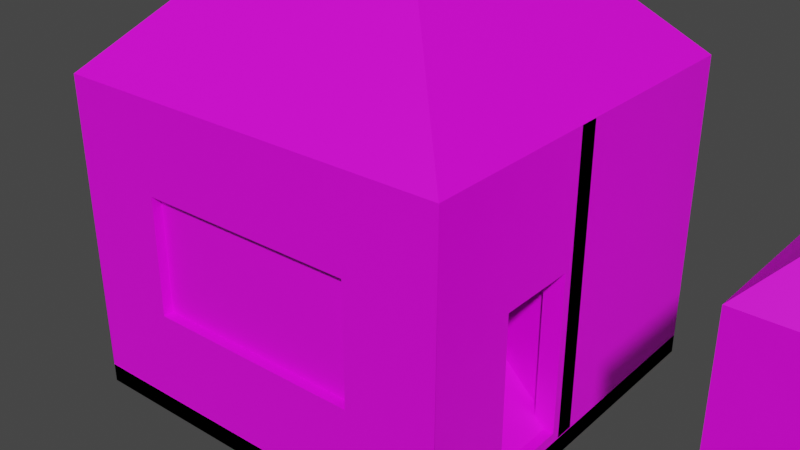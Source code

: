 # Source: 2Houses.blend  (saved by Blender 3.0.42; exported with 4.5.12 LTS)
import bpy
from mathutils import Matrix  # noqa: F401  (used for matrix-valued properties, if any)

bpy.ops.wm.read_factory_settings(use_empty=True)
scene = bpy.context.scene
scene.name = 'Scene'

# ---- collections
col_village_instance = bpy.data.collections.new('Village-Instance'); scene.collection.children.link(col_village_instance)
col_house_instance = bpy.data.collections.new('House-Instance'); col_village_instance.children.link(col_house_instance)
col_floor_instance = bpy.data.collections.new('Floor-Instance'); col_village_instance.children.link(col_floor_instance)
col_wall_instance = bpy.data.collections.new('Wall-Instance'); col_village_instance.children.link(col_wall_instance)
col_door_instance = bpy.data.collections.new('Door-Instance'); col_village_instance.children.link(col_door_instance)
col_roof_instance = bpy.data.collections.new('Roof-Instance'); col_village_instance.children.link(col_roof_instance)

# ---- images (referenced by path relative to the original .blend; pixels are not part of the script)
import os
ASSET_DIR = os.environ.get("B2B_ASSET_DIR", "")  # directory of the original .blend (textures are referenced by path, not embedded)
HERE = os.path.dirname(os.path.abspath(__file__))  # packed textures are extracted next to this script under _unpacked/

def load_image(name, relpath, width, height, colorspace="sRGB"):
    """Load a texture the original file referenced (path relative to the .blend, or extracted next to this script)."""
    p = next((c for c in (os.path.join(HERE, relpath), os.path.join(ASSET_DIR, relpath)) if relpath and os.path.exists(c)), "")
    if p:
        img = bpy.data.images.load(p, check_existing=True)
        img.name = name
    else:  # same state as the original file: an image datablock whose file is absent (Cycles renders it pink)
        img = bpy.data.images.new(name, width, height)
        img.source = "FILE"
        img.filepath = "//" + (relpath or name)
    img.colorspace_settings.name = colorspace
    return img
img_floortexture_png = load_image('FloorTexture.png', 'textures/FloorTexture.png', 1024, 1024, 'sRGB')
img_walltexture_png = load_image('WallTexture.png', 'textures/WallTexture.png', 1024, 1024, 'sRGB')
img_rooftexture_png = load_image('RoofTexture.png', 'textures/RoofTexture.png', 1024, 1024, 'sRGB')

# ---- materials (node trees are filled in below, after node groups)
mat_floormaterial = bpy.data.materials.new('FloorMaterial')
mat_floormaterial.use_transparent_shadow = False
mat_walltexture = bpy.data.materials.new('WallTexture')
mat_walltexture.use_transparent_shadow = False
mat_roofmaterial = bpy.data.materials.new('RoofMaterial')
mat_roofmaterial.use_transparent_shadow = False

# ---- material node trees
mat_floormaterial.use_nodes = True; mat_floormaterial.node_tree.nodes.clear()
_N = mat_floormaterial.node_tree.nodes; _L = mat_floormaterial.node_tree.links
n0 = _N.new('ShaderNodeBsdfPrincipled'); n0.name = 'Principled BSDF'; n0.location = (10, 300)
n0.distribution = 'GGX'
n0.subsurface_method = 'RANDOM_WALK_SKIN'
n0.inputs[3].default_value = 1.45
n0.inputs[27].default_value = (0.0, 0.0, 0.0, 1.0)
n0.inputs[28].default_value = 1.0
n1 = _N.new('ShaderNodeOutputMaterial'); n1.name = 'Material Output'; n1.location = (320, 270)
n2 = _N.new('ShaderNodeTexImage'); n2.name = 'Image Texture'; n2.location = (-440, 210)
n2.label = 'BASE COLOR'
n2.image = img_floortexture_png
_L.new(n0.outputs[0], n1.inputs[0])
_L.new(n2.outputs[0], n0.inputs[0])
n1.is_active_output = True
mat_walltexture.use_nodes = True; mat_walltexture.node_tree.nodes.clear()
_N = mat_walltexture.node_tree.nodes; _L = mat_walltexture.node_tree.links
n0 = _N.new('ShaderNodeBsdfPrincipled'); n0.name = 'Principled BSDF'; n0.location = (10, 300)
n0.distribution = 'GGX'
n0.subsurface_method = 'RANDOM_WALK_SKIN'
n0.inputs[3].default_value = 1.45
n0.inputs[27].default_value = (0.0, 0.0, 0.0, 1.0)
n0.inputs[28].default_value = 1.0
n1 = _N.new('ShaderNodeOutputMaterial'); n1.name = 'Material Output'; n1.location = (300, 300)
n2 = _N.new('ShaderNodeTexImage'); n2.name = 'Image Texture'; n2.location = (-280, 280)
n2.image = img_walltexture_png
_L.new(n0.outputs[0], n1.inputs[0])
_L.new(n2.outputs[0], n0.inputs[0])
n1.is_active_output = True
mat_roofmaterial.use_nodes = True; mat_roofmaterial.node_tree.nodes.clear()
_N = mat_roofmaterial.node_tree.nodes; _L = mat_roofmaterial.node_tree.links
n0 = _N.new('ShaderNodeBsdfPrincipled'); n0.name = 'Principled BSDF'; n0.location = (10, 300)
n0.distribution = 'GGX'
n0.subsurface_method = 'RANDOM_WALK_SKIN'
n0.inputs[3].default_value = 1.45
n0.inputs[27].default_value = (0.0, 0.0, 0.0, 1.0)
n0.inputs[28].default_value = 1.0
n1 = _N.new('ShaderNodeOutputMaterial'); n1.name = 'Material Output'; n1.location = (300, 300)
n2 = _N.new('ShaderNodeTexImage'); n2.name = 'Image Texture'; n2.location = (-280, 280)
n2.image = img_rooftexture_png
_L.new(n0.outputs[0], n1.inputs[0])
_L.new(n2.outputs[0], n0.inputs[0])
n1.is_active_output = True

# ---- world
world_world = bpy.data.worlds.new('World'); scene.world = world_world
world_world.use_nodes = True; world_world.node_tree.nodes.clear()
_N = world_world.node_tree.nodes; _L = world_world.node_tree.links
n0 = _N.new('ShaderNodeOutputWorld'); n0.name = 'World Output'; n0.location = (300, 300)
n1 = _N.new('ShaderNodeBackground'); n1.name = 'Background'; n1.location = (10, 300)
n1.inputs[0].default_value = (0.05088, 0.05088, 0.05088, 1.0)
_L.new(n1.outputs[0], n0.inputs[0])
n0.is_active_output = True
world_world.color = (0.05088, 0.05088, 0.05088)
world_world.use_sun_shadow = False
world_world.sun_shadow_jitter_overblur = 0.0

# ---- meshes
me_floor_001 = bpy.data.meshes.new('Floor.001')
me_floor_001.from_pydata([(-1.0, -1.0, -0.1), (-1.0, -1.0, -0.1), (-1.0, -1.0, -0.1), (-1.0, -1.0, 0.0), (-1.0, -1.0, 0.0), (-1.0, 1.0, -0.1), (-1.0, 1.0, -0.1), (-1.0, 1.0, -0.1), (-1.0, 1.0, -0.1), (-1.0, 1.0, 0.0), (-1.0, 1.0, 0.0), (1.0, -1.0, -0.1), (1.0, -1.0, -0.1), (1.0, -1.0, -0.1), (1.0, -1.0, 0.0), (1.0, -1.0, 0.0), (1.0, 1.0, -0.1), (1.0, 1.0, -0.1), (1.0, 1.0, -0.1), (1.0, 1.0, 0.0), (1.0, 1.0, 0.0), (-1.0, -1.0, 0.0), (-1.0, 1.0, 0.0), (1.0, -1.0, 0.0), (1.0, 1.0, 0.0)], [], [(3, 5, 0), (10, 17, 8), (20, 13, 18), (14, 2, 12), (16, 1, 7), (3, 9, 6), (10, 19, 17), (20, 15, 13), (14, 4, 2), (16, 11, 1), (22, 23, 24), (22, 21, 23)])
_uv = me_floor_001.uv_layers.new(name='UVMap')
_uv.uv.foreach_set('vector', [0.02089, 0.2727, 0.0221, 0.008942, 0.2463, 0.005438, 0.02089, 0.2727, 0.2475, 0.008942, 0.007821, 0.01595, 0.2573, 0.2692, 0.01762, 0.008942, 0.2475, 0.008942, 0.2573, 0.2622, 0.2463, 0.005438, 0.009036, 0.01245, 0.009036, 0.001304, 0.2593, 0.2698, 0.01109, 0.2851, 0.02089, 0.2727, 0.0221, 0.006379, 0.254, 0.008942, 0.02089, 0.2727, 0.2573, 0.2692, 0.2475, 0.008942, 0.2573, 0.2692, 0.03068, 0.2727, 0.01762, 0.008942, 0.2573, 0.2622, 0.02089, 0.2727, 0.2463, 0.005438, 0.009036, 0.001304, 0.2442, 0.003504, 0.2593, 0.2698, 9.66e-05, 0.3242, 0.932, 0.9999, 9.653e-05, 0.9999, 9.66e-05, 0.3242, 0.932, 0.3242, 0.932, 0.9999])
me_floor_001.materials.append(mat_floormaterial)
me_floor_001.use_remesh_fix_poles = True
me_floor_001.use_remesh_preserve_attributes = False
me_floor_001.update()
me_floor_001.normals_split_custom_set([tuple(v) for v in zip(*[iter([-1.0, 0.0, 0.0, -1.0, 0.0, 0.0, -1.0, 0.0, 0.0, 0.0, 1.0, 0.0, 0.0, 1.0, 0.0, 0.0, 1.0, 0.0, 1.0, 0.0, 0.0, 1.0, 0.0, 0.0, 1.0, 0.0, 0.0, 0.0, -1.0, 0.0, 0.0, -1.0, 0.0, 0.0, -1.0, 0.0, 0.0, 0.0, -1.0, 0.0, 0.0, -1.0, 0.0, 0.0, -1.0, -1.0, 0.0, 0.0, -1.0, 0.0, 0.0, -1.0, 0.0, 0.0, 0.0, 1.0, 0.0, 0.0, 1.0, 0.0, 0.0, 1.0, 0.0, 1.0, 0.0, 0.0, 1.0, 0.0, 0.0, 1.0, 0.0, 0.0, 0.0, -1.0, 0.0, 0.0, -1.0, 0.0, 0.0, -1.0, 0.0, 0.0, 0.0, -1.0, 0.0, 0.0, -1.0, 0.0, 0.0, -1.0, 0.0, 0.0, 1.0, 0.0, 0.0, 1.0, 0.0, 0.0, 1.0, 0.0, 0.0, 1.0, 0.0, 0.0, 1.0, 0.0, 0.0, 1.0])] * 3)])
me_cube_001 = bpy.data.meshes.new('Cube.001')
me_cube_001.from_pydata([(-0.5494, -0.1, 0.4506), (-0.5494, -0.1, 1.049), (-1.0, 0.0, 0.0), (-1.0, 0.0, 1.5), (0.5513, -0.1, 0.4506), (0.5494, -0.1, 1.049), (0.9973, -0.01057, 0.008166), (1.0, 0.0, 1.5), (-1.0, 0.0, 1.5), (-1.0, 0.0, 0.0), (1.0, 0.001491, -0.00272), (1.0, 0.0, 1.5), (-1.0, 0.0, 1.5), (-1.0, 0.0, 0.0), (1.0, 0.0, 0.0), (1.0, 0.0, 1.5), (-1.0, 0.0, 1.5), (-1.0, 0.0, 0.0), (1.0, 0.0, 0.0), (1.0, 0.0, 1.5), (-0.5494, 0.0, 1.049), (-0.5494, 0.0, 0.4506), (0.5513, 0.002033, 0.4506), (0.5494, 0.0, 1.049), (-1.0, -0.1, 0.0), (-1.0, -0.1, 1.5), (1.0, -0.1, 1.5), (1.0, -0.1, 0.0), (-1.0, 0.0, 1.5), (-1.0, 0.0, 0.0), (1.0, 0.0, 0.0), (1.0, 0.0, 1.5), (0.5513, -0.04898, 0.4506), (0.5494, -0.05, 1.049), (-0.5494, -0.05, 1.049), (-0.5494, -0.05, 0.4506)], [], [(25, 9, 24), (3, 19, 16), (11, 27, 10), (9, 27, 24), (8, 26, 11), (12, 9, 8), (13, 10, 9), (15, 8, 11), (14, 11, 10), (3, 13, 12), (2, 14, 13), (7, 12, 15), (6, 15, 14), (17, 28, 29), (2, 16, 17), (7, 18, 19), (6, 17, 18), (19, 30, 31), (18, 29, 30), (16, 31, 28), (25, 24, 1), (29, 28, 21), (4, 33, 23), (1, 35, 21), (1, 33, 5), (4, 35, 0), (25, 8, 9), (11, 26, 27), (9, 10, 27), (8, 25, 26), (13, 14, 10), (14, 15, 11), (22, 31, 30), (23, 32, 4), (21, 34, 1), (34, 23, 1), (32, 21, 4), (32, 35, 33), (33, 35, 34), (27, 26, 4), (3, 7, 19), (12, 13, 9), (15, 12, 8), (3, 2, 13), (2, 6, 14), (7, 3, 12), (6, 7, 15), (17, 16, 28), (2, 3, 16), (7, 6, 18), (6, 2, 17), (19, 18, 30), (18, 17, 29), (16, 19, 31), (24, 27, 0), (1, 5, 25), (24, 0, 1), (28, 31, 20), (21, 30, 29), (28, 20, 21), (4, 5, 33), (1, 0, 35), (1, 23, 33), (4, 21, 35), (23, 20, 31), (30, 21, 22), (22, 23, 31), (23, 22, 32), (21, 20, 34), (34, 20, 23), (32, 22, 21), (26, 25, 5), (4, 0, 27), (26, 5, 4)])
_uv = me_cube_001.uv_layers.new(name='UVMap')
_uv.uv.foreach_set('vector', [0.8788, 0.41, 0.8788, 0.41, 0.8788, 0.41, 0.625, 0.25, 0.625, 0.5, 0.625, 0.25, 0.8512, 0.4429, 0.8512, 0.4429, 0.8512, 0.4429, 0.8512, 0.4429, 0.8512, 0.4429, 0.8512, 0.4429, 0.8512, 0.4429, 0.8512, 0.4429, 0.8512, 0.4429, 0.0, 0.0, 0.0, 0.0, 0.0, 0.0, 0.375, 0.25, 0.375, 0.5, 0.375, 0.25, 0.625, 0.5, 0.625, 0.25, 0.625, 0.5, 0.0, 0.0, 0.0, 0.0, 0.0, 0.0, 0.625, 0.25, 0.375, 0.25, 0.625, 0.25, 0.375, 0.25, 0.375, 0.5, 0.375, 0.25, 0.625, 0.5, 0.625, 0.25, 0.625, 0.5, 0.375, 0.5, 0.625, 0.5, 0.375, 0.5, 0.0, 0.0, 0.0, 0.0, 0.0, 0.0, 0.375, 0.25, 0.625, 0.25, 0.375, 0.25, 0.625, 0.5, 0.375, 0.5, 0.625, 0.5, 0.375, 0.5, 0.375, 0.25, 0.375, 0.5, 0.0, 0.0, 0.0, 0.0, 0.0, 0.0, 0.375, 0.5, 0.375, 0.25, 0.375, 0.5, 0.625, 0.25, 0.625, 0.5, 0.625, 0.25, 0.6491, 0.5177, 0.1381, 0.5177, 0.4956, 0.4026, 0.5681, 0.9925, 0.5681, 0.561, 0.664, 0.8629, 0.4298, 0.366, 0.6006, 0.4316, 0.429, 0.1643, 0.1165, 0.32, 0.4232, 0.04212, 0.7773, 0.502, 0.2603, 0.4523, 0.4802, 0.3816, 0.5499, 0.4437, 0.4298, 0.366, 0.4232, 0.04212, 0.07439, 0.1465, 0.8788, 0.41, 0.8788, 0.41, 0.8788, 0.41, 0.8512, 0.4429, 0.8512, 0.4429, 0.8512, 0.4429, 0.8512, 0.4429, 0.8512, 0.4429, 0.8512, 0.4429, 0.8512, 0.4429, 0.8512, 0.4429, 0.8512, 0.4429, 0.375, 0.25, 0.375, 0.5, 0.375, 0.5, 0.0, 0.0, 0.0, 0.0, 0.0, 0.0, 0.8979, 0.8629, 0.9938, 0.561, 0.9938, 0.9925, 0.429, 0.1643, 0.7435, 0.06368, 0.4298, 0.366, 0.7773, 0.502, 0.1596, 0.4829, 0.1165, 0.32, 0.1584, 0.2012, 0.6438, 0.1602, 0.2603, 0.4523, 0.7435, 0.06368, 0.7773, 0.502, 0.4298, 0.366, 0.09839, 0.9991, 0.09839, 0.5674, 0.5319, 0.9991, 0.5319, 0.9991, 0.09839, 0.5674, 0.5319, 0.5674, 0.1381, 0.006684, 0.6491, 0.006684, 0.2916, 0.1218, 0.625, 0.25, 0.625, 0.5, 0.625, 0.5, 0.0, 0.0, 0.0, 0.0, 0.0, 0.0, 0.625, 0.5, 0.625, 0.25, 0.625, 0.25, 0.625, 0.25, 0.375, 0.25, 0.375, 0.25, 0.375, 0.25, 0.375, 0.5, 0.375, 0.5, 0.625, 0.5, 0.625, 0.25, 0.625, 0.25, 0.375, 0.5, 0.625, 0.5, 0.625, 0.5, 0.0, 0.0, 0.0, 0.0, 0.0, 0.0, 0.375, 0.25, 0.625, 0.25, 0.625, 0.25, 0.625, 0.5, 0.375, 0.5, 0.375, 0.5, 0.375, 0.5, 0.375, 0.25, 0.375, 0.25, 0.0, 0.0, 0.0, 0.0, 0.0, 0.0, 0.375, 0.5, 0.375, 0.25, 0.375, 0.25, 0.625, 0.25, 0.625, 0.5, 0.625, 0.5, 0.1381, 0.5177, 0.1381, 0.006684, 0.2916, 0.4026, 0.4956, 0.4026, 0.4956, 0.1218, 0.6491, 0.5177, 0.1381, 0.5177, 0.2916, 0.4026, 0.4956, 0.4026, 0.5681, 0.561, 0.9938, 0.561, 0.664, 0.6906, 0.664, 0.8629, 0.9938, 0.9925, 0.5681, 0.9925, 0.5681, 0.561, 0.664, 0.6906, 0.664, 0.8629, 0.4298, 0.366, 0.6006, 0.4316, 0.6006, 0.4316, 0.1165, 0.32, 0.07439, 0.1465, 0.4232, 0.04212, 0.2603, 0.4523, 0.6438, 0.1602, 0.4802, 0.3816, 0.4298, 0.366, 0.7773, 0.502, 0.4232, 0.04212, 0.8979, 0.6906, 0.664, 0.6906, 0.9938, 0.561, 0.9938, 0.9925, 0.664, 0.8629, 0.8979, 0.8629, 0.8979, 0.8629, 0.8979, 0.6906, 0.9938, 0.561, 0.429, 0.1643, 0.6228, 0.05018, 0.7435, 0.06368, 0.7773, 0.502, 0.7336, 0.4622, 0.1596, 0.4829, 0.1584, 0.2012, 0.1021, 0.06605, 0.6438, 0.1602, 0.7435, 0.06368, 0.6228, 0.05018, 0.7773, 0.502, 0.6491, 0.006684, 0.6491, 0.5177, 0.4956, 0.1218, 0.2916, 0.1218, 0.2916, 0.4026, 0.1381, 0.006684, 0.6491, 0.006684, 0.4956, 0.1218, 0.2916, 0.1218])
me_cube_001.materials.append(mat_walltexture)
me_cube_001.use_remesh_fix_poles = True
me_cube_001.use_remesh_preserve_attributes = False
me_cube_001.update()
me_cube_005 = bpy.data.meshes.new('Cube.005')
me_cube_005.from_pydata([(0.1432, -0.1, 0.0492), (0.1432, -0.1, 0.8643), (-1.0, 0.0, 0.0), (-1.0, 0.0, 1.5), (0.5513, -0.1, 0.0492), (0.5494, -0.1, 0.8643), (0.9973, -0.01057, 0.008166), (1.0, 0.0, 1.5), (-1.0, 0.0, 1.5), (-1.0, 0.0, 0.0), (1.0, 0.001491, -0.00272), (1.0, 0.0, 1.5), (-1.0, 0.0, 1.5), (-1.0, 0.0, 0.0), (1.0, 0.0, 0.0), (1.0, 0.0, 1.5), (-1.0, 0.0, 1.5), (-1.0, 0.0, 0.0), (1.0, 0.0, 0.0), (1.0, 0.0, 1.5), (0.1432, 0.0, 0.8643), (0.1432, 0.0, 0.0492), (0.5513, 0.002033, 0.0492), (0.5494, 0.0, 0.8643), (-1.0, -0.1, 0.0), (-1.0, -0.1, 1.5), (1.0, -0.1, 1.5), (1.0, -0.1, 0.0), (-1.0, 0.0, 1.5), (-1.0, 0.0, 0.0), (1.0, 0.0, 0.0), (1.0, 0.0, 1.5)], [], [(25, 9, 24), (3, 19, 16), (11, 27, 10), (9, 27, 24), (8, 26, 11), (12, 9, 8), (13, 10, 9), (15, 8, 11), (14, 11, 10), (3, 13, 12), (2, 14, 13), (7, 12, 15), (6, 15, 14), (17, 28, 29), (2, 16, 17), (7, 18, 19), (6, 17, 18), (19, 30, 31), (18, 29, 30), (16, 31, 28), (1, 24, 0), (5, 27, 26), (0, 27, 4), (1, 26, 25), (31, 23, 20), (23, 4, 5), (21, 1, 0), (1, 23, 5), (4, 21, 0), (25, 8, 9), (11, 26, 27), (8, 25, 26), (13, 14, 10), (14, 15, 11), (7, 6, 18), (1, 25, 24), (5, 4, 27), (0, 24, 27), (1, 5, 26), (23, 22, 4), (21, 20, 1), (4, 22, 21), (21, 30, 29), (3, 7, 19), (9, 10, 27), (12, 13, 9), (15, 12, 8), (3, 2, 13), (2, 6, 14), (7, 3, 12), (6, 7, 15), (17, 16, 28), (2, 3, 16), (6, 2, 17), (19, 18, 30), (18, 17, 29), (16, 19, 31), (31, 30, 23), (1, 20, 23), (22, 23, 30), (28, 31, 20), (21, 22, 30), (28, 20, 29), (20, 21, 29)])
_uv = me_cube_005.uv_layers.new(name='UVMap')
_uv.uv.foreach_set('vector', [0.625, 0.0, 0.375, 0.25, 0.375, 0.0, 0.625, 0.25, 0.625, 0.5, 0.625, 0.25, 0.625, 0.5, 0.375, 0.75, 0.375, 0.5, 0.125, 0.5, 0.375, 0.75, 0.125, 0.75, 0.875, 0.5, 0.625, 0.75, 0.625, 0.5, 0.0, 0.0, 0.0, 0.0, 0.0, 0.0, 0.375, 0.25, 0.375, 0.5, 0.375, 0.25, 0.625, 0.5, 0.625, 0.25, 0.625, 0.5, 0.0, 0.0, 0.0, 0.0, 0.0, 0.0, 0.625, 0.25, 0.375, 0.25, 0.625, 0.25, 0.375, 0.25, 0.375, 0.5, 0.375, 0.25, 0.625, 0.5, 0.625, 0.25, 0.625, 0.5, 0.375, 0.5, 0.625, 0.5, 0.375, 0.5, 0.0, 0.0, 0.0, 0.0, 0.0, 0.0, 0.375, 0.25, 0.625, 0.25, 0.375, 0.25, 0.625, 0.5, 0.375, 0.5, 0.625, 0.5, 0.375, 0.5, 0.375, 0.25, 0.375, 0.5, 0.0, 0.0, 0.0, 0.0, 0.0, 0.0, 0.375, 0.5, 0.375, 0.25, 0.375, 0.5, 0.625, 0.25, 0.625, 0.5, 0.625, 0.25, 0.4637, 0.3953, 0.1299, 0.5028, 0.2732, 0.3953, 0.4637, 0.1332, 0.1299, 0.0257, 0.607, 0.0257, 0.2732, 0.3953, 0.1299, 0.0257, 0.2732, 0.1332, 0.4637, 0.3953, 0.607, 0.0257, 0.607, 0.5028, 0.9791, 0.9694, 0.8604, 0.8804, 0.8604, 0.6633, 0.6137, 0.2714, 0.5727, 0.1696, 0.6137, 0.2714, 0.711, 0.1131, 0.1102, 0.4769, 0.0692, 0.375, 0.1102, 0.4769, 0.6137, 0.2714, 0.6137, 0.2714, 0.5727, 0.1696, 0.711, 0.1131, 0.0692, 0.375, 0.625, 0.0, 0.625, 0.25, 0.375, 0.25, 0.625, 0.5, 0.625, 0.75, 0.375, 0.75, 0.875, 0.5, 0.875, 0.75, 0.625, 0.75, 0.375, 0.25, 0.375, 0.5, 0.375, 0.5, 0.0, 0.0, 0.0, 0.0, 0.0, 0.0, 0.625, 0.5, 0.375, 0.5, 0.375, 0.5, 0.4637, 0.3953, 0.607, 0.5028, 0.1299, 0.5028, 0.4637, 0.1332, 0.2732, 0.1332, 0.1299, 0.0257, 0.2732, 0.3953, 0.1299, 0.5028, 0.1299, 0.0257, 0.4637, 0.3953, 0.4637, 0.1332, 0.607, 0.0257, 0.6137, 0.2714, 0.5727, 0.1696, 0.5727, 0.1696, 0.711, 0.1131, 0.752, 0.215, 0.1102, 0.4769, 0.5727, 0.1696, 0.5727, 0.1696, 0.711, 0.1131, 0.7027, 0.6633, 0.584, 0.9694, 0.584, 0.5743, 0.625, 0.25, 0.625, 0.5, 0.625, 0.5, 0.125, 0.5, 0.375, 0.5, 0.375, 0.75, 0.0, 0.0, 0.0, 0.0, 0.0, 0.0, 0.625, 0.5, 0.625, 0.25, 0.625, 0.25, 0.625, 0.25, 0.375, 0.25, 0.375, 0.25, 0.375, 0.25, 0.375, 0.5, 0.375, 0.5, 0.625, 0.5, 0.625, 0.25, 0.625, 0.25, 0.375, 0.5, 0.625, 0.5, 0.625, 0.5, 0.0, 0.0, 0.0, 0.0, 0.0, 0.0, 0.375, 0.25, 0.625, 0.25, 0.625, 0.25, 0.375, 0.5, 0.375, 0.25, 0.375, 0.25, 0.0, 0.0, 0.0, 0.0, 0.0, 0.0, 0.375, 0.5, 0.375, 0.25, 0.375, 0.25, 0.625, 0.25, 0.625, 0.5, 0.625, 0.5, 0.9791, 0.9694, 0.584, 0.9694, 0.8604, 0.8804, 0.1102, 0.4769, 0.752, 0.215, 0.6137, 0.2714, 0.7027, 0.8804, 0.8604, 0.8804, 0.584, 0.9694, 0.9791, 0.5743, 0.9791, 0.9694, 0.8604, 0.6633, 0.7027, 0.6633, 0.7027, 0.8804, 0.584, 0.9694, 0.9791, 0.5743, 0.8604, 0.6633, 0.584, 0.5743, 0.8604, 0.6633, 0.7027, 0.6633, 0.584, 0.5743])
me_cube_005.materials.append(mat_walltexture)
me_cube_005.use_remesh_fix_poles = True
me_cube_005.use_remesh_preserve_attributes = False
me_cube_005.update()
me_floor_013 = bpy.data.meshes.new('Floor.013')
me_floor_013.from_pydata([(-1.0, -1.0, 0.0), (0.0, 0.0, 1.0), (-1.0, 1.0, 0.0), (1.0, -1.0, 0.0), (1.0, 1.0, 0.0)], [], [(1, 2, 0), (1, 4, 2), (1, 3, 4), (1, 0, 3), (4, 0, 2), (4, 3, 0)])
_uv = me_floor_013.uv_layers.new(name='UVMap')
_uv.uv.foreach_set('vector', [0.0008101, 0.09707, 0.4872, 0.09707, 0.2206, 0.9979, 0.2206, 0.9979, 0.0008101, 0.09707, 0.4872, 0.09707, 0.2206, 0.9979, 0.4872, 0.09707, 0.0008101, 0.09707, 0.2206, 0.9979, 0.0008101, 0.09707, 0.4872, 0.09707, 0.9932, 0.1164, 0.5179, 0.9973, 0.9932, 0.9973, 0.9932, 0.1164, 0.5179, 0.1164, 0.5179, 0.9973])
_ca = me_floor_013.color_attributes.new('Col', 'BYTE_COLOR', 'CORNER')
_ca.data.foreach_set('color', [1.0, 1.0, 1.0, 1.0, 1.0, 1.0, 1.0, 1.0, 1.0, 1.0, 1.0, 1.0, 1.0, 1.0, 1.0, 1.0, 1.0, 1.0, 1.0, 1.0, 1.0, 1.0, 1.0, 1.0, 1.0, 1.0, 1.0, 1.0, 1.0, 1.0, 1.0, 1.0, 1.0, 1.0, 1.0, 1.0, 1.0, 1.0, 1.0, 1.0, 1.0, 1.0, 1.0, 1.0, 1.0, 1.0, 1.0, 1.0, 1.0, 1.0, 1.0, 1.0, 1.0, 1.0, 1.0, 1.0, 1.0, 1.0, 1.0, 1.0, 1.0, 1.0, 1.0, 1.0, 1.0, 1.0, 1.0, 1.0, 1.0, 1.0, 1.0, 1.0])
me_floor_013.materials.append(mat_roofmaterial)
me_floor_013.use_remesh_fix_poles = True
me_floor_013.use_remesh_preserve_attributes = False
me_floor_013.update()

# ---- objects
ob_house_instance = bpy.data.objects.new('House-Instance', None)
ob_house_floor = bpy.data.objects.new('House Floor', None)
ob_house_door_east = bpy.data.objects.new('House Door East', None)
ob_house_wall_south = bpy.data.objects.new('House Wall South', None)
ob_house_north_wall = bpy.data.objects.new('House North Wall', None)
ob_house_west_wall = bpy.data.objects.new('House West Wall', None)
ob_house_roof = bpy.data.objects.new('House Roof', None)
ob_floor = bpy.data.objects.new('Floor', me_floor_001)
ob_wall = bpy.data.objects.new('Wall', me_cube_001)
ob_door = bpy.data.objects.new('Door', me_cube_005)
ob_roof = bpy.data.objects.new('Roof', me_floor_013)

# ---- transforms, parenting, visibility, modifiers, constraints
ob_house_instance.location = (3.0, 0.0, 0.0)
ob_house_instance.instance_type = 'COLLECTION'
ob_house_floor.location = (0.0, 0.0, 0.0)
ob_house_floor.instance_type = 'COLLECTION'
ob_house_door_east.location = (1.0, 0.0, 0.0)
ob_house_door_east.rotation_euler = (0.0, 0.0, -1.571)
ob_house_door_east.instance_type = 'COLLECTION'
ob_house_wall_south.location = (0.0, -1.0, 0.0)
ob_house_wall_south.rotation_euler = (0.0, 0.0, 3.142)
ob_house_wall_south.instance_type = 'COLLECTION'
ob_house_north_wall.location = (0.0, 1.0, 0.0)
ob_house_north_wall.instance_type = 'COLLECTION'
ob_house_west_wall.location = (-1.0, 0.0, 0.0)
ob_house_west_wall.rotation_euler = (0.0, 0.0, 1.571)
ob_house_west_wall.instance_type = 'COLLECTION'
ob_house_roof.location = (0.0, 0.0, 1.5)
ob_house_roof.instance_type = 'COLLECTION'
ob_floor.location = (0.0, 0.0, 0.0)
ob_floor.rotation_mode = 'QUATERNION'
ob_floor.rotation_quaternion = (4.331e-07, -1.0, 0.0, 0.0)
ob_floor.scale = (1.0, 1.0, -1.0)
ob_wall.location = (0.0, 0.0, 0.0)
ob_wall.scale = (1.0, 1.0, 1.0)
ob_door.location = (0.0, 0.0, 0.0)
ob_door.scale = (1.0, 1.0, 1.0)
ob_roof.location = (0.0, 0.0, 0.0)
ob_roof.rotation_euler = (-3.142, -0.0, 0.0)
ob_roof.scale = (1.0, 1.0, -1.0)
ob_house_instance.instance_collection = col_house_instance
ob_house_floor.instance_collection = col_floor_instance
ob_house_door_east.instance_collection = col_door_instance
ob_house_wall_south.instance_collection = col_wall_instance
ob_house_north_wall.instance_collection = col_wall_instance
ob_house_west_wall.instance_collection = col_wall_instance
ob_house_roof.instance_collection = col_roof_instance

# ---- collection membership
col_village_instance.objects.link(ob_house_instance)
col_house_instance.objects.link(ob_house_floor)
col_house_instance.objects.link(ob_house_door_east)
col_house_instance.objects.link(ob_house_wall_south)
col_house_instance.objects.link(ob_house_north_wall)
col_house_instance.objects.link(ob_house_west_wall)
col_house_instance.objects.link(ob_house_roof)
col_floor_instance.objects.link(ob_floor)
col_wall_instance.objects.link(ob_wall)
col_door_instance.objects.link(ob_door)
col_roof_instance.objects.link(ob_roof)

# ---- scene / render settings (as saved in the file)
scene.frame_start = 1; scene.frame_end = 250; scene.frame_set(0)
scene.render.engine = 'BLENDER_EEVEE_NEXT'
scene.cycles.use_denoising = False
scene.cycles.samples = 128
scene.cycles.sampling_pattern = 'TABULATED_SOBOL'
scene.cycles.use_adaptive_sampling = False
scene.cycles.use_light_tree = False
scene.view_settings.view_transform = 'Filmic'
bpy.context.view_layer.update()

# ---- added for rendering (the .blend has no active camera and no usable light): camera, sun
cam_auto = bpy.data.cameras.new('AutoCamera')
cam_auto.lens = 50.0
cam_auto.sensor_width = 36.0
cam_auto.clip_end = 1000.0
ob_auto_camera = bpy.data.objects.new('AutoCamera', cam_auto)
scene.collection.objects.link(ob_auto_camera)
ob_auto_camera.location = (3.00698, -3.60831, 3.10554)
ob_auto_camera.rotation_euler = (1.09748, -7.21219e-08, 0.694738)
scene.camera = ob_auto_camera
light_auto_sun = bpy.data.lights.new('AutoSun', 'SUN')
light_auto_sun.energy = 3.0
light_auto_sun.angle = 0.0523599
ob_auto_sun = bpy.data.objects.new('AutoSun', light_auto_sun)
scene.collection.objects.link(ob_auto_sun)
ob_auto_sun.rotation_euler = (0.872665, 0.174533, 0.523599)
bpy.context.view_layer.update()
